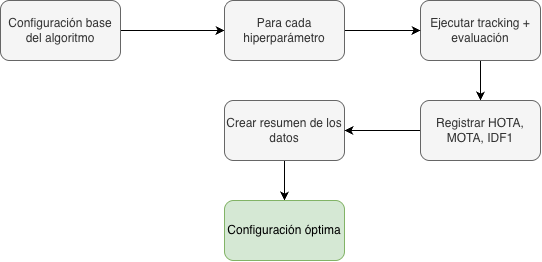

The diagram above was exported from draw.io. Its source (the exported page's mxGraphModel, read from the mxfile embedded in the PNG):
<mxGraphModel dx="964" dy="634" grid="1" gridSize="10" guides="1" tooltips="1" connect="1" arrows="1" fold="1" page="1" pageScale="1" pageWidth="827" pageHeight="1169" math="0" shadow="0">
  <root>
    <mxCell id="0" />
    <mxCell id="1" parent="0" />
    <mxCell id="0rm7p9ofxw5_-Zs4_UGI-7" edge="1" parent="1" source="0rm7p9ofxw5_-Zs4_UGI-1" style="edgeStyle=orthogonalEdgeStyle;rounded=0;orthogonalLoop=1;jettySize=auto;html=1;exitX=1;exitY=0.5;exitDx=0;exitDy=0;entryX=0;entryY=0.5;entryDx=0;entryDy=0;" target="0rm7p9ofxw5_-Zs4_UGI-3">
      <mxGeometry relative="1" as="geometry" />
    </mxCell>
    <mxCell id="0rm7p9ofxw5_-Zs4_UGI-1" parent="1" style="rounded=1;whiteSpace=wrap;html=1;fillColor=#f5f5f5;fontColor=#333333;strokeColor=#666666;" value="Configuración base del algoritmo" vertex="1">
      <mxGeometry height="60" width="120" x="130" y="170" as="geometry" />
    </mxCell>
    <mxCell id="0rm7p9ofxw5_-Zs4_UGI-16" edge="1" parent="1" source="0rm7p9ofxw5_-Zs4_UGI-2" style="edgeStyle=orthogonalEdgeStyle;rounded=0;orthogonalLoop=1;jettySize=auto;html=1;exitX=0.5;exitY=1;exitDx=0;exitDy=0;entryX=0.5;entryY=0;entryDx=0;entryDy=0;" target="0rm7p9ofxw5_-Zs4_UGI-5">
      <mxGeometry relative="1" as="geometry" />
    </mxCell>
    <mxCell id="0rm7p9ofxw5_-Zs4_UGI-2" parent="1" style="rounded=1;whiteSpace=wrap;html=1;fillColor=#f5f5f5;fontColor=#333333;strokeColor=#666666;" value="Ejecutar tracking + evaluación" vertex="1">
      <mxGeometry height="60" width="120" x="550" y="170" as="geometry" />
    </mxCell>
    <mxCell id="0rm7p9ofxw5_-Zs4_UGI-12" edge="1" parent="1" source="0rm7p9ofxw5_-Zs4_UGI-3" style="edgeStyle=orthogonalEdgeStyle;rounded=0;orthogonalLoop=1;jettySize=auto;html=1;exitX=1;exitY=0.5;exitDx=0;exitDy=0;" target="0rm7p9ofxw5_-Zs4_UGI-2">
      <mxGeometry relative="1" as="geometry" />
    </mxCell>
    <mxCell id="0rm7p9ofxw5_-Zs4_UGI-3" parent="1" style="rounded=1;whiteSpace=wrap;html=1;fillColor=#f5f5f5;fontColor=#333333;strokeColor=#666666;" value="Para cada hiperparámetro" vertex="1">
      <mxGeometry height="60" width="120" x="354" y="170" as="geometry" />
    </mxCell>
    <mxCell id="0rm7p9ofxw5_-Zs4_UGI-14" edge="1" parent="1" source="0rm7p9ofxw5_-Zs4_UGI-4" style="edgeStyle=orthogonalEdgeStyle;rounded=0;orthogonalLoop=1;jettySize=auto;html=1;exitX=0.5;exitY=1;exitDx=0;exitDy=0;entryX=0.5;entryY=0;entryDx=0;entryDy=0;" target="0rm7p9ofxw5_-Zs4_UGI-6">
      <mxGeometry relative="1" as="geometry">
        <mxPoint x="414" y="360" as="targetPoint" />
      </mxGeometry>
    </mxCell>
    <mxCell id="0rm7p9ofxw5_-Zs4_UGI-4" parent="1" style="rounded=1;whiteSpace=wrap;html=1;fillColor=#f5f5f5;fontColor=#333333;strokeColor=#666666;" value="Crear resumen de los datos" vertex="1">
      <mxGeometry height="60" width="120" x="354" y="270" as="geometry" />
    </mxCell>
    <mxCell id="0rm7p9ofxw5_-Zs4_UGI-13" edge="1" parent="1" source="0rm7p9ofxw5_-Zs4_UGI-5" style="edgeStyle=orthogonalEdgeStyle;rounded=0;orthogonalLoop=1;jettySize=auto;html=1;exitX=0;exitY=0.5;exitDx=0;exitDy=0;entryX=1;entryY=0.5;entryDx=0;entryDy=0;" target="0rm7p9ofxw5_-Zs4_UGI-4">
      <mxGeometry relative="1" as="geometry" />
    </mxCell>
    <mxCell id="0rm7p9ofxw5_-Zs4_UGI-5" parent="1" style="rounded=1;whiteSpace=wrap;html=1;fillColor=#f5f5f5;fontColor=#333333;strokeColor=#666666;" value="Registrar HOTA, MOTA, IDF1" vertex="1">
      <mxGeometry height="60" width="120" x="550" y="270" as="geometry" />
    </mxCell>
    <mxCell id="0rm7p9ofxw5_-Zs4_UGI-6" parent="1" style="rounded=1;whiteSpace=wrap;html=1;fillColor=#d5e8d4;strokeColor=#82b366;" value="Configuración óptima" vertex="1">
      <mxGeometry height="60" width="120" x="354" y="370" as="geometry" />
    </mxCell>
  </root>
</mxGraphModel>